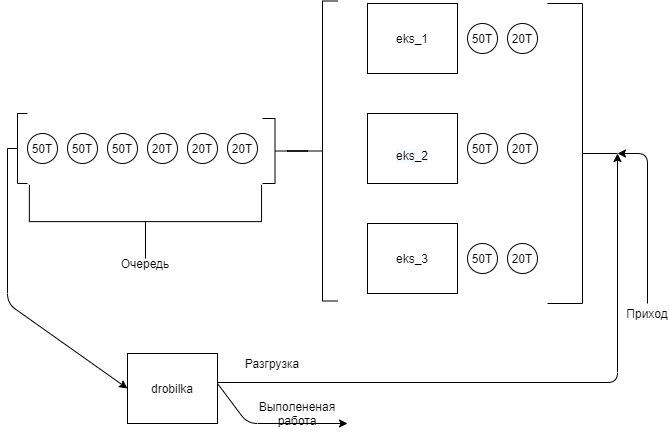

The diagram above was exported from draw.io. Its source (the exported page's mxGraphModel, read from the mxfile embedded in the PNG):
<mxGraphModel dx="1336" dy="724" grid="1" gridSize="10" guides="1" tooltips="1" connect="1" arrows="1" fold="1" page="1" pageScale="1" pageWidth="827" pageHeight="1169" math="0" shadow="0">
  <root>
    <mxCell id="0" />
    <mxCell id="1" parent="0" />
    <mxCell id="Xmb_icolsQvyaxwnBs3S-2" value="eks_1" style="rounded=0;whiteSpace=wrap;html=1;" vertex="1" parent="1">
      <mxGeometry x="400" y="60" width="90" height="70" as="geometry" />
    </mxCell>
    <mxCell id="Xmb_icolsQvyaxwnBs3S-3" value="&lt;br&gt;&lt;span style=&quot;color: rgb(0 , 0 , 0) ; font-family: &amp;#34;helvetica&amp;#34; ; font-size: 12px ; font-style: normal ; font-weight: 400 ; letter-spacing: normal ; text-align: center ; text-indent: 0px ; text-transform: none ; word-spacing: 0px ; background-color: rgb(248 , 249 , 250) ; display: inline ; float: none&quot;&gt;eks_2&lt;/span&gt;&lt;br&gt;" style="rounded=0;whiteSpace=wrap;html=1;" vertex="1" parent="1">
      <mxGeometry x="400" y="170" width="90" height="70" as="geometry" />
    </mxCell>
    <mxCell id="Xmb_icolsQvyaxwnBs3S-4" value="eks_3" style="rounded=0;whiteSpace=wrap;html=1;" vertex="1" parent="1">
      <mxGeometry x="400" y="280" width="90" height="70" as="geometry" />
    </mxCell>
    <mxCell id="Xmb_icolsQvyaxwnBs3S-5" value="20T" style="ellipse;whiteSpace=wrap;html=1;aspect=fixed;" vertex="1" parent="1">
      <mxGeometry x="540" y="80" width="30" height="30" as="geometry" />
    </mxCell>
    <mxCell id="Xmb_icolsQvyaxwnBs3S-6" value="20T" style="ellipse;whiteSpace=wrap;html=1;aspect=fixed;" vertex="1" parent="1">
      <mxGeometry x="540" y="190" width="30" height="30" as="geometry" />
    </mxCell>
    <mxCell id="Xmb_icolsQvyaxwnBs3S-7" value="20T" style="ellipse;whiteSpace=wrap;html=1;aspect=fixed;" vertex="1" parent="1">
      <mxGeometry x="540" y="300" width="30" height="30" as="geometry" />
    </mxCell>
    <mxCell id="Xmb_icolsQvyaxwnBs3S-8" value="50T" style="ellipse;whiteSpace=wrap;html=1;aspect=fixed;" vertex="1" parent="1">
      <mxGeometry x="500" y="300" width="30" height="30" as="geometry" />
    </mxCell>
    <mxCell id="Xmb_icolsQvyaxwnBs3S-10" value="50T" style="ellipse;whiteSpace=wrap;html=1;aspect=fixed;" vertex="1" parent="1">
      <mxGeometry x="500" y="80" width="30" height="30" as="geometry" />
    </mxCell>
    <mxCell id="Xmb_icolsQvyaxwnBs3S-12" value="50T" style="ellipse;whiteSpace=wrap;html=1;aspect=fixed;" vertex="1" parent="1">
      <mxGeometry x="500" y="190" width="30" height="30" as="geometry" />
    </mxCell>
    <mxCell id="Xmb_icolsQvyaxwnBs3S-14" value="" style="strokeWidth=1;html=1;shape=mxgraph.flowchart.annotation_2;align=left;labelPosition=right;pointerEvents=1;rounded=0;glass=0;sketch=0;fillColor=none;rotation=-180;" vertex="1" parent="1">
      <mxGeometry x="580" y="60" width="70" height="300" as="geometry" />
    </mxCell>
    <mxCell id="Xmb_icolsQvyaxwnBs3S-38" style="edgeStyle=orthogonalEdgeStyle;rounded=0;orthogonalLoop=1;jettySize=auto;html=1;entryX=0;entryY=0.5;entryDx=0;entryDy=0;entryPerimeter=0;endArrow=none;endFill=0;" edge="1" parent="1" source="Xmb_icolsQvyaxwnBs3S-16" target="Xmb_icolsQvyaxwnBs3S-36">
      <mxGeometry relative="1" as="geometry" />
    </mxCell>
    <mxCell id="Xmb_icolsQvyaxwnBs3S-16" value="" style="strokeWidth=1;html=1;shape=mxgraph.flowchart.annotation_2;align=left;labelPosition=right;pointerEvents=1;rounded=0;glass=0;sketch=0;fillColor=none;rotation=0;" vertex="1" parent="1">
      <mxGeometry x="340" y="57.5" width="30" height="300" as="geometry" />
    </mxCell>
    <mxCell id="Xmb_icolsQvyaxwnBs3S-17" value="20T" style="ellipse;whiteSpace=wrap;html=1;aspect=fixed;" vertex="1" parent="1">
      <mxGeometry x="220" y="190" width="30" height="30" as="geometry" />
    </mxCell>
    <mxCell id="Xmb_icolsQvyaxwnBs3S-18" value="20T" style="ellipse;whiteSpace=wrap;html=1;aspect=fixed;" vertex="1" parent="1">
      <mxGeometry x="180" y="190" width="30" height="30" as="geometry" />
    </mxCell>
    <mxCell id="Xmb_icolsQvyaxwnBs3S-19" value="50T" style="ellipse;whiteSpace=wrap;html=1;aspect=fixed;" vertex="1" parent="1">
      <mxGeometry x="140" y="190" width="30" height="30" as="geometry" />
    </mxCell>
    <mxCell id="Xmb_icolsQvyaxwnBs3S-20" value="50T" style="ellipse;whiteSpace=wrap;html=1;aspect=fixed;" vertex="1" parent="1">
      <mxGeometry x="100" y="190" width="30" height="30" as="geometry" />
    </mxCell>
    <mxCell id="Xmb_icolsQvyaxwnBs3S-21" value="50T" style="ellipse;whiteSpace=wrap;html=1;aspect=fixed;" vertex="1" parent="1">
      <mxGeometry x="60" y="190" width="30" height="30" as="geometry" />
    </mxCell>
    <mxCell id="Xmb_icolsQvyaxwnBs3S-22" value="20T" style="ellipse;whiteSpace=wrap;html=1;aspect=fixed;" vertex="1" parent="1">
      <mxGeometry x="260" y="190" width="30" height="30" as="geometry" />
    </mxCell>
    <mxCell id="Xmb_icolsQvyaxwnBs3S-23" value="" style="strokeWidth=1;html=1;shape=mxgraph.flowchart.annotation_2;align=left;labelPosition=right;pointerEvents=1;rounded=0;glass=0;sketch=0;fillColor=none;rotation=-90;" vertex="1" parent="1">
      <mxGeometry x="141.1" y="162.03" width="73.75" height="232.19" as="geometry" />
    </mxCell>
    <mxCell id="Xmb_icolsQvyaxwnBs3S-24" value="Очередь" style="text;html=1;strokeColor=none;fillColor=none;align=center;verticalAlign=middle;whiteSpace=wrap;rounded=0;glass=0;sketch=0;" vertex="1" parent="1">
      <mxGeometry x="157.5" y="310" width="40" height="20" as="geometry" />
    </mxCell>
    <mxCell id="Xmb_icolsQvyaxwnBs3S-25" value="" style="endArrow=classic;html=1;exitX=0;exitY=0.5;exitDx=0;exitDy=0;exitPerimeter=0;entryX=0;entryY=0.5;entryDx=0;entryDy=0;" edge="1" parent="1" source="Xmb_icolsQvyaxwnBs3S-26" target="Xmb_icolsQvyaxwnBs3S-28">
      <mxGeometry width="50" height="50" relative="1" as="geometry">
        <mxPoint x="40" y="200" as="sourcePoint" />
        <mxPoint x="150" y="430" as="targetPoint" />
        <Array as="points">
          <mxPoint x="40" y="360" />
        </Array>
      </mxGeometry>
    </mxCell>
    <mxCell id="Xmb_icolsQvyaxwnBs3S-26" value="" style="strokeWidth=1;html=1;shape=mxgraph.flowchart.annotation_2;align=left;labelPosition=right;pointerEvents=1;rounded=0;glass=0;sketch=0;fillColor=none;" vertex="1" parent="1">
      <mxGeometry x="40" y="170" width="20" height="70" as="geometry" />
    </mxCell>
    <mxCell id="Xmb_icolsQvyaxwnBs3S-28" value="drobilka" style="rounded=0;whiteSpace=wrap;html=1;" vertex="1" parent="1">
      <mxGeometry x="160" y="410" width="90" height="70" as="geometry" />
    </mxCell>
    <mxCell id="Xmb_icolsQvyaxwnBs3S-29" value="" style="endArrow=classic;html=1;entryX=0;entryY=0.5;entryDx=0;entryDy=0;entryPerimeter=0;" edge="1" parent="1" target="Xmb_icolsQvyaxwnBs3S-14">
      <mxGeometry width="50" height="50" relative="1" as="geometry">
        <mxPoint x="680" y="360" as="sourcePoint" />
        <mxPoint x="730" y="430" as="targetPoint" />
        <Array as="points">
          <mxPoint x="680" y="210" />
        </Array>
      </mxGeometry>
    </mxCell>
    <mxCell id="Xmb_icolsQvyaxwnBs3S-30" value="Приход" style="text;html=1;strokeColor=none;fillColor=none;align=center;verticalAlign=middle;whiteSpace=wrap;rounded=0;glass=0;sketch=0;" vertex="1" parent="1">
      <mxGeometry x="660" y="360" width="40" height="20" as="geometry" />
    </mxCell>
    <mxCell id="Xmb_icolsQvyaxwnBs3S-34" value="" style="endArrow=classic;html=1;entryX=0;entryY=0.5;entryDx=0;entryDy=0;entryPerimeter=0;" edge="1" parent="1" target="Xmb_icolsQvyaxwnBs3S-14">
      <mxGeometry width="50" height="50" relative="1" as="geometry">
        <mxPoint x="250" y="439" as="sourcePoint" />
        <mxPoint x="640" y="439" as="targetPoint" />
        <Array as="points">
          <mxPoint x="650" y="439" />
        </Array>
      </mxGeometry>
    </mxCell>
    <mxCell id="Xmb_icolsQvyaxwnBs3S-35" value="Разгрузка" style="text;html=1;strokeColor=none;fillColor=none;align=center;verticalAlign=middle;whiteSpace=wrap;rounded=0;glass=0;sketch=0;" vertex="1" parent="1">
      <mxGeometry x="260" y="410" width="90" height="20" as="geometry" />
    </mxCell>
    <mxCell id="Xmb_icolsQvyaxwnBs3S-36" value="" style="strokeWidth=1;html=1;shape=mxgraph.flowchart.annotation_2;align=left;labelPosition=right;pointerEvents=1;rounded=0;glass=0;sketch=0;fillColor=none;rotation=-180;" vertex="1" parent="1">
      <mxGeometry x="295" y="175" width="25" height="65" as="geometry" />
    </mxCell>
    <mxCell id="Xmb_icolsQvyaxwnBs3S-40" value="" style="endArrow=classic;html=1;" edge="1" parent="1">
      <mxGeometry width="50" height="50" relative="1" as="geometry">
        <mxPoint x="250" y="440" as="sourcePoint" />
        <mxPoint x="380" y="480" as="targetPoint" />
        <Array as="points">
          <mxPoint x="280" y="480" />
        </Array>
      </mxGeometry>
    </mxCell>
    <mxCell id="Xmb_icolsQvyaxwnBs3S-41" value="Выполененая работа" style="text;html=1;strokeColor=none;fillColor=none;align=center;verticalAlign=middle;whiteSpace=wrap;rounded=0;" vertex="1" parent="1">
      <mxGeometry x="290" y="460" width="80" height="20" as="geometry" />
    </mxCell>
  </root>
</mxGraphModel>